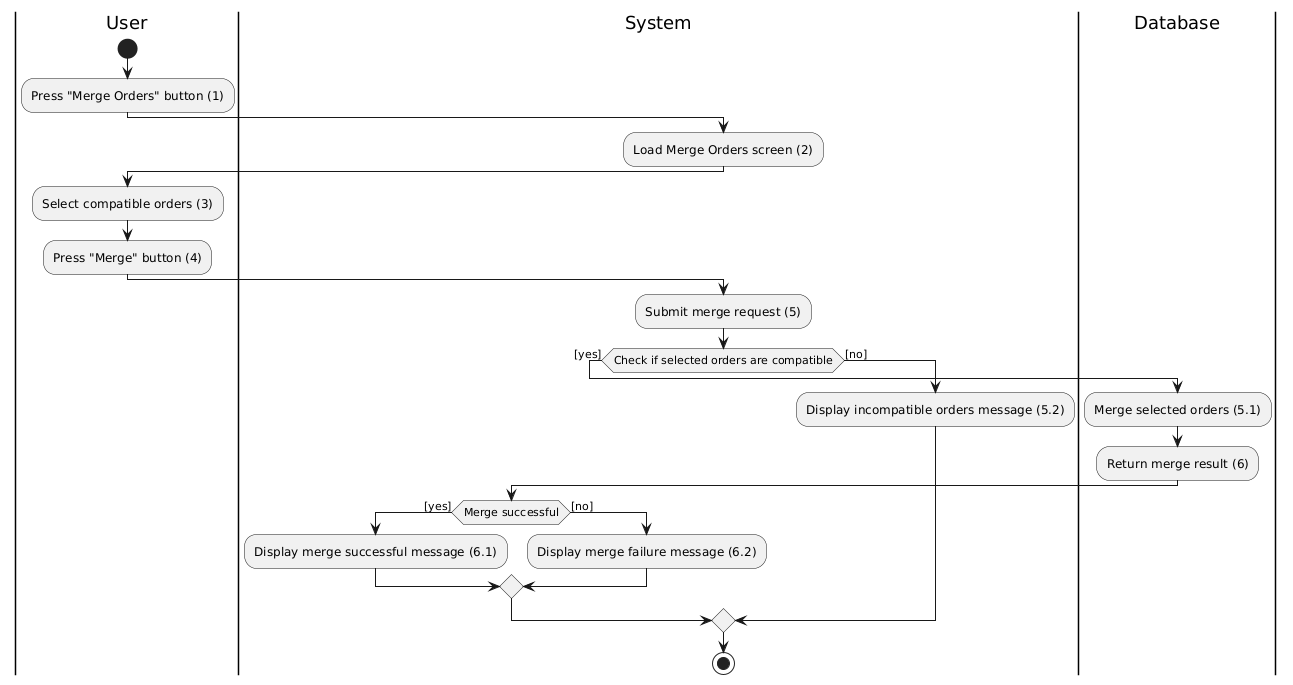

The diagram above was rendered by PlantUML. Its source (embedded in the PNG):
@startuml
|User|
start
:Press "Merge Orders" button (1);
|System|
:Load Merge Orders screen (2);
|User|
:Select compatible orders (3);
:Press "Merge" button (4);

|System|
:Submit merge request (5);
if (Check if selected orders are compatible) then ([yes])
    |Database|
    :Merge selected orders (5.1);
    :Return merge result (6);
    |System|
    if (Merge successful) then ([yes])
      :Display merge successful message (6.1);
    else ([no])
      :Display merge failure message (6.2);
    endif
else ([no])
    :Display incompatible orders message (5.2);
endif

stop
@enduml